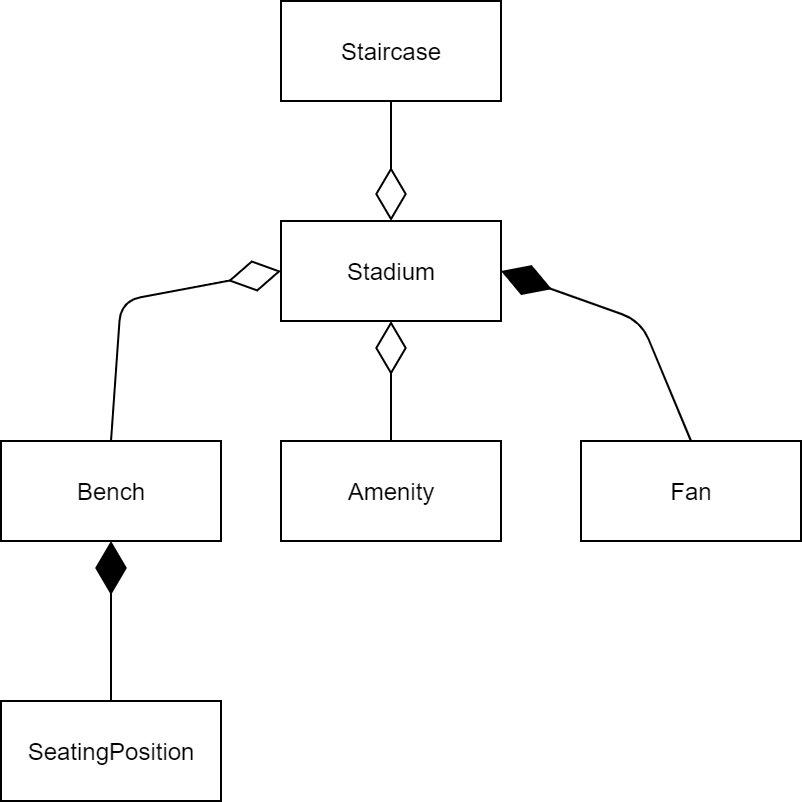

The diagram above was exported from draw.io. Its source (the exported page's mxGraphModel, read from the mxfile embedded in the PNG):
<mxGraphModel dx="1422" dy="713" grid="1" gridSize="10" guides="1" tooltips="1" connect="1" arrows="1" fold="1" page="1" pageScale="1" pageWidth="850" pageHeight="1100" math="0" shadow="0">
  <root>
    <mxCell id="0" />
    <mxCell id="1" parent="0" />
    <mxCell id="ErC85pZ2PGxPJjtBxsr_-6" value="" style="endArrow=diamondThin;endFill=0;endSize=24;html=1;entryX=0;entryY=0.5;entryDx=0;entryDy=0;exitX=0.5;exitY=0;exitDx=0;exitDy=0;" parent="1" source="ErC85pZ2PGxPJjtBxsr_-11" target="ErC85pZ2PGxPJjtBxsr_-10" edge="1">
      <mxGeometry width="160" relative="1" as="geometry">
        <mxPoint x="230" y="470" as="sourcePoint" />
        <mxPoint x="300" y="290" as="targetPoint" />
        <Array as="points">
          <mxPoint x="240" y="330" />
        </Array>
      </mxGeometry>
    </mxCell>
    <mxCell id="ErC85pZ2PGxPJjtBxsr_-7" value="" style="endArrow=diamondThin;endFill=1;endSize=24;html=1;entryX=1;entryY=0.5;entryDx=0;entryDy=0;exitX=0.5;exitY=0;exitDx=0;exitDy=0;" parent="1" source="ErC85pZ2PGxPJjtBxsr_-12" target="ErC85pZ2PGxPJjtBxsr_-10" edge="1">
      <mxGeometry width="160" relative="1" as="geometry">
        <mxPoint x="530" y="470" as="sourcePoint" />
        <mxPoint x="420" y="290" as="targetPoint" />
        <Array as="points">
          <mxPoint x="500" y="340" />
        </Array>
      </mxGeometry>
    </mxCell>
    <mxCell id="ErC85pZ2PGxPJjtBxsr_-10" value="Stadium" style="html=1;" parent="1" vertex="1">
      <mxGeometry x="320" y="290" width="110" height="50" as="geometry" />
    </mxCell>
    <mxCell id="ErC85pZ2PGxPJjtBxsr_-11" value="Bench" style="html=1;" parent="1" vertex="1">
      <mxGeometry x="180" y="400" width="110" height="50" as="geometry" />
    </mxCell>
    <mxCell id="ErC85pZ2PGxPJjtBxsr_-12" value="Fan" style="html=1;" parent="1" vertex="1">
      <mxGeometry x="470" y="400" width="110" height="50" as="geometry" />
    </mxCell>
    <mxCell id="ErC85pZ2PGxPJjtBxsr_-13" value="SeatingPosition" style="html=1;" parent="1" vertex="1">
      <mxGeometry x="180" y="530" width="110" height="50" as="geometry" />
    </mxCell>
    <mxCell id="ErC85pZ2PGxPJjtBxsr_-15" value="" style="endArrow=diamondThin;endFill=1;endSize=24;html=1;entryX=0.5;entryY=1;entryDx=0;entryDy=0;" parent="1" source="ErC85pZ2PGxPJjtBxsr_-13" target="ErC85pZ2PGxPJjtBxsr_-11" edge="1">
      <mxGeometry width="160" relative="1" as="geometry">
        <mxPoint x="535" y="410" as="sourcePoint" />
        <mxPoint x="440" y="255" as="targetPoint" />
        <Array as="points" />
      </mxGeometry>
    </mxCell>
    <mxCell id="Eb_e1x1XFzKTEt8mczRY-1" value="Amenity" style="html=1;" vertex="1" parent="1">
      <mxGeometry x="320" y="400" width="110" height="50" as="geometry" />
    </mxCell>
    <mxCell id="Eb_e1x1XFzKTEt8mczRY-2" value="" style="endArrow=diamondThin;endFill=0;endSize=24;html=1;entryX=0.5;entryY=1;entryDx=0;entryDy=0;exitX=0.5;exitY=0;exitDx=0;exitDy=0;" edge="1" parent="1" source="Eb_e1x1XFzKTEt8mczRY-1" target="ErC85pZ2PGxPJjtBxsr_-10">
      <mxGeometry width="160" relative="1" as="geometry">
        <mxPoint x="245" y="480" as="sourcePoint" />
        <mxPoint x="330" y="325" as="targetPoint" />
        <Array as="points" />
      </mxGeometry>
    </mxCell>
    <mxCell id="Eb_e1x1XFzKTEt8mczRY-4" value="Staircase" style="html=1;" vertex="1" parent="1">
      <mxGeometry x="320" y="180" width="110" height="50" as="geometry" />
    </mxCell>
    <mxCell id="Eb_e1x1XFzKTEt8mczRY-5" value="" style="endArrow=diamondThin;endFill=0;endSize=24;html=1;exitX=0.5;exitY=1;exitDx=0;exitDy=0;" edge="1" parent="1" source="Eb_e1x1XFzKTEt8mczRY-4" target="ErC85pZ2PGxPJjtBxsr_-10">
      <mxGeometry width="160" relative="1" as="geometry">
        <mxPoint x="385" y="410" as="sourcePoint" />
        <mxPoint x="385" y="350" as="targetPoint" />
        <Array as="points" />
      </mxGeometry>
    </mxCell>
  </root>
</mxGraphModel>